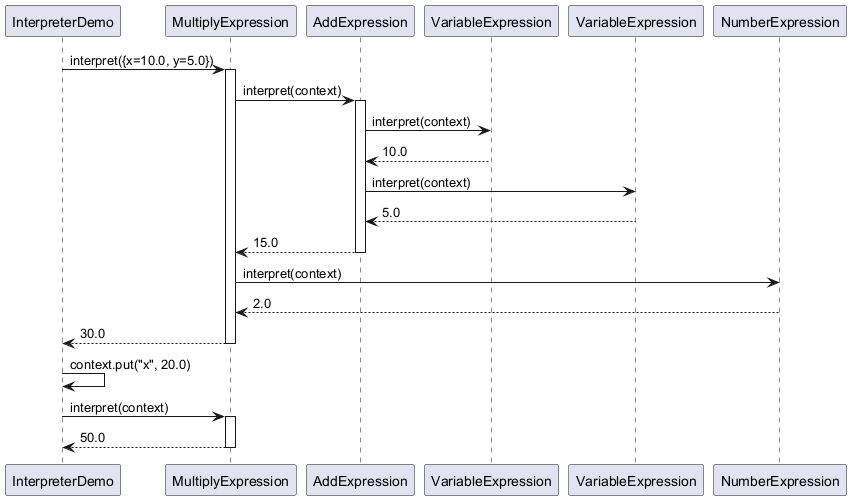

The diagram above was rendered by PlantUML. Its source (embedded in the PNG):
@startuml
participant "InterpreterDemo" as demo
participant "MultiplyExpression" as mul
participant "AddExpression" as add
participant "VariableExpression" as vx
participant "VariableExpression" as vy
participant "NumberExpression" as two

demo -> mul : interpret({x=10.0, y=5.0})
activate mul
mul -> add : interpret(context)
activate add
add -> vx : interpret(context)
vx --> add : 10.0
add -> vy : interpret(context)
vy --> add : 5.0
add --> mul : 15.0
deactivate add
mul -> two : interpret(context)
two --> mul : 2.0
mul --> demo : 30.0
deactivate mul

demo -> demo : context.put("x", 20.0)

demo -> mul : interpret(context)
activate mul
mul --> demo : 50.0
deactivate mul
@enduml